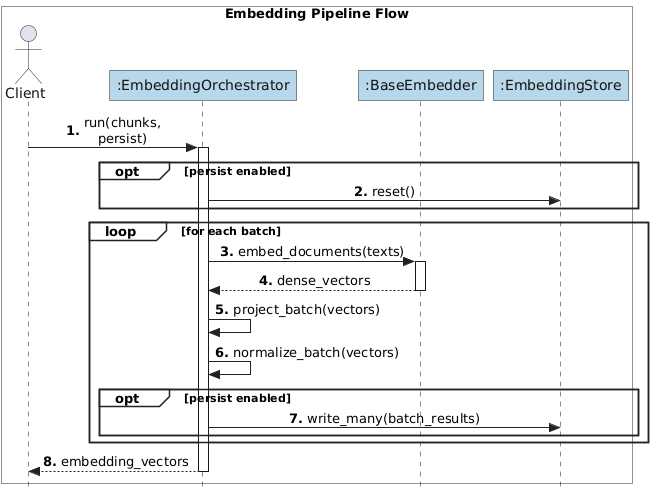

The diagram above was rendered by PlantUML. Its source (embedded in the PNG):
@startuml
skinparam style strictuml
skinparam shadowing false
skinparam monochrome false
skinparam sequenceMessageAlign center
skinparam responseMessageBelowArrow true
skinparam maxMessageSize 55
skinparam roundcorner 0
skinparam ParticipantBackgroundColor #B7D7EA
skinparam ParticipantBorderColor #222222
skinparam ParticipantFontColor #111111
skinparam ActorBorderColor #222222
skinparam ActorFontColor #111111
skinparam LifeLineBorderColor #222222
skinparam LifeLineBackgroundColor #FFFFFF
skinparam SequenceBoxBorderColor #222222
skinparam SequenceGroupBorderColor #222222
skinparam SequenceGroupBackgroundColor #FFFFFF
skinparam ArrowColor #222222
skinparam ArrowThickness 1
hide footbox

box "Embedding Pipeline Flow" #FFFFFF
actor Client
participant ":EmbeddingOrchestrator" as Orchestrator
participant ":BaseEmbedder" as Embedder
participant ":EmbeddingStore" as Store
end box

autonumber 1 "<b>0."

Client -> Orchestrator : run(chunks, persist)
activate Orchestrator

opt persist enabled
  Orchestrator -> Store : reset()
end

loop for each batch
  Orchestrator -> Embedder : embed_documents(texts)
  activate Embedder
  Embedder --> Orchestrator : dense_vectors
  deactivate Embedder
  Orchestrator -> Orchestrator : project_batch(vectors)
  Orchestrator -> Orchestrator : normalize_batch(vectors)
  opt persist enabled
    Orchestrator -> Store : write_many(batch_results)
  end
end

Orchestrator --> Client : embedding_vectors
deactivate Orchestrator
@enduml